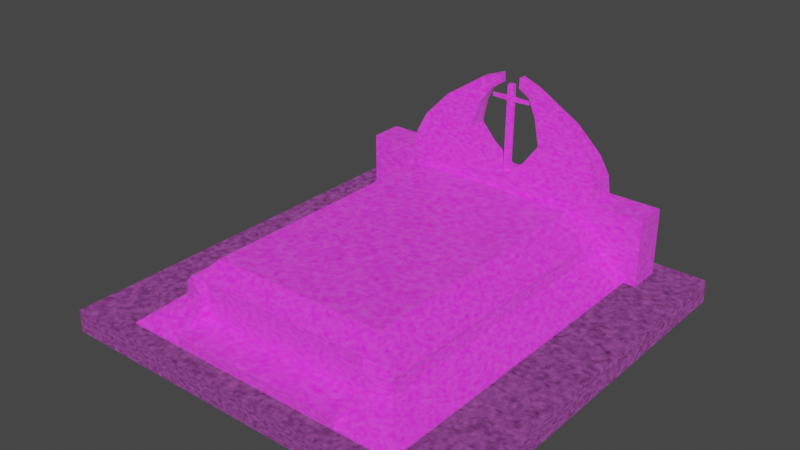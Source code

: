 # Source: Gr_b_3.blend  (saved by Blender 2.93.21; exported with 4.5.12 LTS)
import bpy
from mathutils import Matrix  # noqa: F401  (used for matrix-valued properties, if any)

bpy.ops.wm.read_factory_settings(use_empty=True)
scene = bpy.context.scene
scene.name = 'Scene'

# ---- collections
col_collection = bpy.data.collections.new('Collection'); scene.collection.children.link(col_collection)

# ---- images (referenced by path relative to the original .blend; pixels are not part of the script)
import os
ASSET_DIR = os.environ.get("B2B_ASSET_DIR", "")  # directory of the original .blend (textures are referenced by path, not embedded)
HERE = os.path.dirname(os.path.abspath(__file__))  # packed textures are extracted next to this script under _unpacked/

def load_image(name, relpath, width, height, colorspace="sRGB"):
    """Load a texture the original file referenced (path relative to the .blend, or extracted next to this script)."""
    p = next((c for c in (os.path.join(HERE, relpath), os.path.join(ASSET_DIR, relpath)) if relpath and os.path.exists(c)), "")
    if p:
        img = bpy.data.images.load(p, check_existing=True)
        img.name = name
    else:  # same state as the original file: an image datablock whose file is absent (Cycles renders it pink)
        img = bpy.data.images.new(name, width, height)
        img.source = "FILE"
        img.filepath = "//" + (relpath or name)
    img.colorspace_settings.name = colorspace
    return img
img_kurewsko_wielkie_epitafium_png_001 = load_image('Kurewsko_Wielkie_Epitafium.png.001', 'Kurewsko_Wielkie_Epitafium.png', 1024, 1024, 'sRGB')

# ---- materials (node trees are filled in below, after node groups)
mat_material = bpy.data.materials.new('Material')
mat_material.alpha_threshold = 0.0
mat_material.use_transparent_shadow = False
mat_material.line_color = (0.0, 0.0, 0.0, 1.0)

# ---- material node trees
mat_material.use_nodes = True; mat_material.node_tree.nodes.clear()
_N = mat_material.node_tree.nodes; _L = mat_material.node_tree.links
n0 = _N.new('ShaderNodeTexImage'); n0.name = 'Image Texture'; n0.location = (-463, 224)
n0.image = img_kurewsko_wielkie_epitafium_png_001
n1 = _N.new('ShaderNodeBsdfPrincipled'); n1.name = 'Principled BSDF'; n1.location = (-136, 210)
n1.distribution = 'GGX'
n1.subsurface_method = 'BURLEY'
n1.inputs[2].default_value = 0.4
n1.inputs[3].default_value = 1.45
n1.inputs[27].default_value = (0.0, 0.0, 0.0, 1.0)
n1.inputs[28].default_value = 1.0
n2 = _N.new('ShaderNodeTexNoise'); n2.name = 'Noise Texture'; n2.location = (24, 518)
n2.inputs[2].default_value = 69.7
n2.inputs[8].default_value = 0.3
n3 = _N.new('ShaderNodeOutputMaterial'); n3.name = 'Material Output'; n3.location = (430, 287)
n4 = _N.new('ShaderNodeMixShader'); n4.name = 'Mix Shader'; n4.location = (258, 332)
n4.inputs[0].default_value = 0.925
_L.new(n0.outputs[0], n1.inputs[0])
_L.new(n2.outputs[0], n4.inputs[1])
_L.new(n4.outputs[0], n3.inputs[0])
_L.new(n1.outputs[0], n4.inputs[2])
n3.is_active_output = True

# ---- world
world_world = bpy.data.worlds.new('World'); scene.world = world_world
world_world.use_nodes = True; world_world.node_tree.nodes.clear()
_N = world_world.node_tree.nodes; _L = world_world.node_tree.links
n0 = _N.new('ShaderNodeOutputWorld'); n0.name = 'World Output'; n0.location = (300, 300)
n1 = _N.new('ShaderNodeBackground'); n1.name = 'Background'; n1.location = (10, 300)
n1.inputs[0].default_value = (0.05088, 0.05088, 0.05088, 1.0)
_L.new(n1.outputs[0], n0.inputs[0])
n0.is_active_output = True
world_world.color = (0.05088, 0.05088, 0.05088)
world_world.use_sun_shadow = False
world_world.sun_shadow_jitter_overblur = 0.0

# ---- meshes
me_cube = bpy.data.meshes.new('Cube')
me_cube.from_pydata([(-0.927, -1.57, 0.6245), (-1.064, -1.581, 0.6304), (-1.064, 1.581, 0.6304), (-0.9333, -1.386, 0.7692), (-0.9333, 1.386, 0.7692), (-0.9728, -1.437, 0.7228), (-1.014, 1.505, 0.6768), (-1.014, -1.509, 0.6768), (-0.9686, 1.443, 0.7228), (-1.525, -1.938, 0.1318), (-1.239, 1.569, 0.3701), (-1.064, -1.556, 0.6244), (-1.239, -1.555, 0.3701), (-1.136, 1.569, 0.6022), (-1.136, -1.555, 0.6022), (-1.217, -1.555, 0.5137), (-1.525, 1.569, 0.1318), (-1.06, 1.57, 0.6254), (-1.217, 1.569, 0.5137), (-1.211, 1.569, 0.4738), (-1.208, -1.556, 0.475), (-0.9271, -1.938, 0.2299), (-0.9271, 1.569, 0.09285), (-1.65, 1.918, 0.09286), (-1.65, 1.569, 0.09285), (-1.65, 1.569, 0.8257), (-1.525, -1.938, 0.0827), (-1.525, 1.569, 0.0827), (-2.125, 2.125, -0.1231), (-2.125, 2.125, 0.115), (2.125, 2.125, -0.1231), (2.125, 2.125, 0.115), (-2.125, -2.125, -0.1231), (-2.125, -2.125, 0.115), (2.125, -2.125, -0.1231), (2.125, -2.125, 0.115), (-0.946, -1.646, 0.3701), (-0.9477, -1.543, 0.5994), (-0.9396, -1.937, 0.1318), (-0.9559, -1.635, 0.5054), (-0.9466, -1.62, 0.4723), (-1.047, -1.614, 0.4755), (-1.06, -1.641, 0.3653), (-0.9271, -1.754, 0.2299), (-0.9274, -1.569, 0.4859), (-0.946, -1.789, 0.2509), (-1.097, 1.569, 0.8257), (-1.65, 1.918, 0.8257), (-0.01891, 1.698, 1.76), (-0.01138, 1.779, 0.7994), (-0.03573, 1.76, 1.76), (-0.0381, 1.718, 1.628), (-0.03926, 1.721, 1.587), (-0.03705, 1.76, 1.588), (-0.0395, 1.754, 1.628), (-0.2195, 1.74, 1.628), (-0.2195, 1.735, 1.587), (-1.097, 1.918, 0.8257), (-0.05442, 1.918, 0.8257), (-0.05442, 1.569, 0.8257), (-0.1103, 1.785, 1.753), (-0.1165, 1.785, 1.858), (-0.1165, 1.702, 1.858), (-0.1103, 1.702, 1.753), (-1.086, 1.886, 1.027), (-0.3381, 1.667, 1.499), (-0.4159, 1.633, 1.228), (-0.7434, 1.667, 1.499), (-1.086, 1.601, 1.027), (-0.995, 1.633, 1.228), (-0.2754, 1.886, 1.027), (-0.7434, 1.821, 1.499), (-0.995, 1.855, 1.228), (-0.2754, 1.601, 1.027), (-0.3381, 1.821, 1.499), (-0.4159, 1.855, 1.228), (-0.3189, 1.707, 1.781), (-0.2308, 1.707, 1.672), (-0.2308, 1.781, 1.672), (-0.3189, 1.781, 1.781), (1.06, 1.571, 0.6264), (0.9333, 1.386, 0.7692), (1.014, 1.509, 0.6768), (0.9727, -1.446, 0.7229), (0.9687, 1.439, 0.7228), (1.525, -1.938, 0.1318), (1.239, 1.569, 0.3701), (1.064, -1.556, 0.6244), (1.239, -1.555, 0.3701), (-1.185e-07, 1.569, 0.09285), (0.9273, -1.57, 0.6245), (1.185e-07, -1.569, 0.1318), (1.064, -1.581, 0.6304), (0.9333, -1.386, 0.7692), (1.014, -1.505, 0.6768), (1.136, 1.569, 0.6022), (1.136, -1.555, 0.6022), (1.217, -1.555, 0.5137), (1.525, 1.569, 0.1318), (1.217, 1.569, 0.5137), (1.211, 1.569, 0.4738), (1.208, -1.556, 0.475), (0.9271, -1.569, 0.2299), (-0.9271, -1.569, 0.2299), (0.9271, -1.938, 0.2299), (0.9271, 1.569, 0.09285), (1.463e-07, -1.938, 0.1318), (1.65, 1.918, 0.09286), (1.65, 1.569, 0.09285), (1.65, 1.569, 0.8257), (1.525, -1.938, 0.0827), (1.185e-07, -1.569, 0.0827), (-1.185e-07, 1.569, 0.0827), (1.525, 1.569, 0.0827), (1.463e-07, -1.938, 0.0827), (2.125, 2.125, -0.1231), (2.125, 2.125, 0.115), (-2.125, 2.125, -0.1231), (-2.125, 2.125, 0.115), (2.125, -2.125, -0.1231), (2.125, -2.125, 0.115), (-2.125, -2.125, -0.1231), (-2.125, -2.125, 0.115), (0.946, -1.646, 0.3701), (0.9477, -1.543, 0.5994), (0.9396, -1.937, 0.1318), (0.9559, -1.635, 0.5054), (0.9466, -1.62, 0.4723), (1.047, -1.614, 0.4755), (1.06, -1.641, 0.3653), (0.9271, -1.754, 0.2299), (0.9274, -1.569, 0.4859), (0.946, -1.789, 0.2509), (1.097, 1.569, 0.8257), (1.65, 1.918, 0.8257), (0.03705, 1.76, 1.588), (-0.04051, 1.718, 0.7994), (0.04461, 1.734, 0.7994), (0.03511, 1.717, 1.76), (0.02441, 1.776, 1.76), (0.03926, 1.721, 1.587), (0.0395, 1.754, 1.628), (0.0381, 1.718, 1.628), (0.2195, 1.74, 1.628), (0.2195, 1.735, 1.587), (1.097, 1.918, 0.8257), (0.05442, 1.918, 0.8257), (0.05442, 1.569, 0.8257), (0.1103, 1.785, 1.753), (0.1165, 1.785, 1.858), (0.1165, 1.702, 1.858), (0.1103, 1.702, 1.753), (1.086, 1.886, 1.027), (0.3381, 1.667, 1.499), (0.4159, 1.633, 1.228), (0.7434, 1.667, 1.499), (1.086, 1.601, 1.027), (0.995, 1.633, 1.228), (0.2754, 1.886, 1.027), (0.7434, 1.821, 1.499), (0.995, 1.855, 1.228), (0.2754, 1.601, 1.027), (0.3381, 1.821, 1.499), (0.4159, 1.855, 1.228), (0.3189, 1.707, 1.781), (0.2308, 1.707, 1.672), (0.2308, 1.781, 1.672), (0.3189, 1.781, 1.781)], [], [(0, 2, 17), (90, 0, 44), (5, 4, 8), (2, 7, 6), (7, 8, 6), (0, 17, 11), (12, 16, 9), (22, 112, 27), (19, 12, 20), (94, 5, 7), (92, 7, 1), (83, 3, 5), (0, 92, 1), (15, 13, 18), (17, 14, 11), (19, 17, 10), (18, 20, 15), (9, 26, 38), (38, 106, 104), (17, 24, 22), (25, 23, 24), (112, 26, 27), (114, 26, 111), (22, 27, 16), (16, 26, 9), (38, 114, 106), (29, 30, 28), (31, 34, 30), (35, 32, 34), (33, 28, 32), (34, 28, 30), (31, 33, 35), (45, 42, 38), (39, 41, 40), (40, 42, 36), (12, 9, 42), (42, 20, 12), (20, 42, 41), (20, 39, 15), (39, 14, 15), (37, 11, 14), (40, 44, 39), (44, 37, 39), (44, 36, 103), (45, 103, 36), (21, 43, 38), (23, 47, 57), (58, 59, 147), (17, 147, 59), (53, 136, 52), (50, 139, 54), (51, 56, 52), (54, 139, 53), (55, 54, 53), (55, 51, 54), (63, 61, 62), (46, 47, 25), (66, 68, 73), (76, 61, 79), (70, 57, 64), (77, 60, 63), (73, 58, 70), (79, 60, 78), (68, 57, 46), (67, 66, 65), (65, 75, 74), (75, 64, 72), (71, 75, 72), (66, 70, 75), (67, 72, 69), (69, 64, 68), (76, 63, 62), (67, 77, 76), (71, 78, 74), (74, 77, 65), (71, 76, 79), (2, 80, 17), (8, 81, 84), (81, 83, 84), (80, 94, 92), (2, 82, 80), (84, 94, 82), (6, 84, 82), (98, 88, 85), (105, 112, 89), (88, 100, 101), (4, 93, 81), (95, 97, 99), (96, 80, 87), (86, 98, 105), (89, 111, 91), (101, 99, 97), (110, 85, 125), (130, 103, 104), (108, 80, 105), (107, 105, 23), (107, 109, 108), (112, 110, 111), (110, 114, 111), (113, 105, 98), (111, 106, 91), (110, 98, 85), (114, 125, 106), (117, 116, 115), (121, 118, 117), (119, 122, 121), (115, 120, 119), (115, 121, 117), (120, 118, 122), (129, 123, 132), (128, 126, 127), (129, 127, 123), (101, 129, 88), (129, 125, 85), (101, 126, 128), (96, 126, 97), (87, 124, 96), (124, 87, 90), (131, 127, 126), (131, 124, 90), (123, 131, 102), (132, 102, 130), (130, 125, 132), (104, 125, 130), (145, 134, 107), (58, 147, 146), (139, 138, 142), (137, 48, 136), (144, 142, 140), (139, 141, 135), (49, 135, 137), (141, 143, 135), (142, 143, 141), (151, 149, 148), (133, 134, 145), (154, 156, 157), (149, 164, 167), (145, 158, 152), (165, 148, 166), (146, 161, 158), (148, 167, 166), (156, 145, 152), (154, 155, 153), (163, 153, 162), (152, 163, 160), (159, 163, 162), (158, 154, 163), (155, 160, 159), (157, 152, 160), (164, 151, 165), (155, 165, 153), (166, 159, 162), (165, 162, 153), (159, 164, 155), (0, 1, 2), (103, 90, 44), (5, 3, 4), (2, 1, 7), (7, 5, 8), (12, 10, 16), (22, 89, 112), (19, 10, 12), (92, 94, 7), (3, 93, 4), (83, 93, 3), (0, 90, 92), (15, 14, 13), (17, 13, 14), (17, 22, 10), (13, 17, 18), (22, 16, 10), (19, 18, 17), (18, 19, 20), (43, 21, 104), (104, 103, 43), (104, 21, 38), (17, 25, 24), (89, 22, 23), (22, 24, 23), (25, 47, 23), (112, 111, 26), (16, 27, 26), (38, 26, 114), (29, 31, 30), (31, 35, 34), (35, 33, 32), (33, 29, 28), (34, 32, 28), (31, 29, 33), (45, 36, 42), (40, 41, 42), (42, 9, 38), (20, 41, 39), (39, 37, 14), (37, 0, 11), (44, 0, 37), (44, 40, 36), (45, 43, 103), (43, 45, 38), (58, 23, 57), (46, 17, 59), (25, 17, 46), (51, 48, 50), (50, 54, 51), (48, 51, 52), (48, 52, 136), (51, 55, 56), (49, 136, 53), (48, 139, 50), (53, 56, 55), (53, 139, 49), (53, 52, 56), (63, 60, 61), (46, 57, 47), (66, 69, 68), (76, 62, 61), (70, 58, 57), (77, 78, 60), (73, 59, 58), (79, 61, 60), (68, 64, 57), (67, 69, 66), (65, 66, 75), (75, 70, 64), (71, 74, 75), (66, 73, 70), (67, 71, 72), (69, 72, 64), (76, 77, 63), (67, 65, 77), (71, 79, 78), (74, 78, 77), (71, 67, 76), (59, 73, 46), (73, 68, 46), (80, 92, 90), (90, 103, 131), (103, 102, 131), (8, 4, 81), (81, 93, 83), (80, 82, 94), (2, 6, 82), (84, 83, 94), (6, 8, 84), (90, 87, 80), (98, 86, 88), (105, 113, 112), (88, 86, 100), (83, 5, 94), (95, 96, 97), (96, 95, 80), (105, 80, 86), (86, 80, 100), (95, 99, 80), (99, 100, 80), (89, 112, 111), (101, 100, 99), (130, 102, 103), (104, 106, 125), (108, 109, 80), (108, 105, 107), (105, 89, 23), (107, 134, 109), (112, 113, 110), (111, 114, 106), (110, 113, 98), (114, 110, 125), (117, 118, 116), (121, 122, 118), (119, 120, 122), (115, 116, 120), (115, 119, 121), (120, 116, 118), (125, 129, 132), (129, 128, 127), (88, 129, 85), (101, 128, 129), (101, 97, 126), (96, 124, 126), (131, 126, 124), (123, 127, 131), (132, 123, 102), (107, 23, 145), (23, 58, 146), (146, 145, 23), (17, 80, 147), (80, 133, 147), (80, 109, 133), (137, 135, 140), (142, 138, 48), (141, 139, 142), (140, 142, 48), (137, 140, 48), (144, 143, 142), (136, 49, 137), (48, 138, 139), (143, 144, 135), (49, 139, 135), (144, 140, 135), (151, 150, 149), (133, 109, 134), (154, 161, 156), (149, 150, 164), (145, 146, 158), (165, 151, 148), (146, 147, 161), (148, 149, 167), (156, 133, 145), (154, 157, 155), (163, 154, 153), (152, 158, 163), (159, 160, 163), (158, 161, 154), (155, 157, 160), (157, 156, 152), (164, 150, 151), (155, 164, 165), (166, 167, 159), (165, 166, 162), (159, 167, 164), (156, 161, 133), (161, 147, 133)])
_uv = me_cube.uv_layers.new(name='UVMap')
_uv.uv.foreach_set('vector', [0.8566, 0.7186, 0.8566, 0.9281, 0.8563, 0.9274, 0.4135, 0.7681, 0.4135, 0.8914, 0.4043, 0.8914, 0.4882, 0.9631, 0.485, 0.7764, 0.4882, 0.7724, 0.7909, 0.7186, 0.7876, 0.9238, 0.7876, 0.7235, 0.4914, 0.9678, 0.4882, 0.7724, 0.4914, 0.7681, 0.4519, 0.7681, 0.4519, 0.9769, 0.4428, 0.7694, 0.8108, 0.9262, 0.8293, 0.7192, 0.8298, 0.9523, 0.3553, 0.9311, 0.356, 0.8694, 0.356, 0.9708, 0.3629, 0.9754, 0.356, 0.7686, 0.363, 0.7684, 0.6527, 0.9235, 0.7848, 0.9189, 0.7876, 0.9238, 0.6494, 0.9287, 0.7876, 0.9238, 0.7909, 0.9287, 0.6554, 0.9195, 0.7822, 0.9154, 0.7848, 0.9189, 0.6588, 0.4122, 0.7912, 0.413, 0.6497, 0.413, 0.3656, 0.7685, 0.3717, 0.975, 0.3656, 0.9755, 0.4519, 0.9769, 0.438, 0.7696, 0.4428, 0.7694, 0.33, 0.9499, 0.3199, 0.9399, 0.3369, 0.9518, 0.3656, 0.9755, 0.363, 0.7684, 0.3656, 0.7685, 0.469, 0.9709, 0.4658, 0.9708, 0.469, 0.9319, 0.469, 0.9319, 0.469, 0.8695, 0.4755, 0.8078, 0.1668, 0.8073, 0.2022, 0.7681, 0.2022, 0.8162, 0.696, 0.4616, 0.6729, 0.4131, 0.696, 0.413, 0.7508, 0.4854, 0.6494, 0.7186, 0.6494, 0.4854, 0.7508, 0.7186, 0.6494, 0.7186, 0.7508, 0.6941, 0.3553, 0.9311, 0.356, 0.9708, 0.3527, 0.9708, 0.853, 0.7186, 0.8563, 0.9509, 0.853, 0.9509, 0.469, 0.9319, 0.4658, 0.8695, 0.469, 0.8695, 0.8776, 0.4854, 0.8618, 0.768, 0.8618, 0.4854, 0.8618, 0.2028, 0.846, 0.4853, 0.846, 0.2028, 0.8934, 0.4854, 0.8776, 0.768, 0.8776, 0.4854, 0.9093, 0.2028, 0.8934, 0.4843, 0.8934, 0.2028, 0.3671, 0.4854, 0.6497, 0.2028, 0.6497, 0.4854, 0.6494, 0.4854, 0.367, 0.7681, 0.367, 0.4854, 0.7913, 0.9421, 0.7989, 0.932, 0.7909, 0.9523, 0.675, 0.4801, 0.6772, 0.4742, 0.6771, 0.4809, 0.6771, 0.4809, 0.6846, 0.4737, 0.6839, 0.4812, 0.8108, 0.9262, 0.8298, 0.9523, 0.7989, 0.932, 0.6846, 0.4737, 0.6776, 0.4635, 0.6846, 0.4618, 0.6776, 0.4635, 0.6846, 0.4737, 0.6772, 0.4742, 0.6776, 0.4635, 0.675, 0.4801, 0.675, 0.4628, 0.675, 0.4801, 0.6689, 0.4678, 0.675, 0.4628, 0.6684, 0.4804, 0.6672, 0.4725, 0.6689, 0.4678, 0.5816, 0.8146, 0.5795, 0.8118, 0.5838, 0.8136, 0.5795, 0.8118, 0.5829, 0.8049, 0.5838, 0.8136, 0.5795, 0.8118, 0.5787, 0.8211, 0.5689, 0.8251, 0.5812, 0.8332, 0.5689, 0.8251, 0.5787, 0.8211, 0.6349, 0.8231, 0.6351, 0.8109, 0.6414, 0.8231, 0.2022, 0.7681, 0.2509, 0.7681, 0.2509, 0.8049, 0.6234, 0.79, 0.6002, 0.79, 0.6002, 0.7828, 0.1668, 0.8073, 0.1535, 0.8814, 0.1535, 0.8742, 0.6424, 0.8204, 0.6463, 0.7681, 0.6449, 0.8203, 0.7091, 0.413, 0.7131, 0.4133, 0.7082, 0.4217, 0.6321, 0.823, 0.6349, 0.8109, 0.6349, 0.8229, 0.7082, 0.4217, 0.7131, 0.4133, 0.7081, 0.4244, 0.6962, 0.4208, 0.7082, 0.4217, 0.7081, 0.4244, 0.5225, 0.8134, 0.5244, 0.8254, 0.522, 0.8254, 0.6957, 0.481, 0.6902, 0.474, 0.6957, 0.474, 0.6002, 0.8049, 0.577, 0.7681, 0.6002, 0.7681, 0.1266, 0.8502, 0.1401, 0.8056, 0.1401, 0.8595, 0.5873, 0.8183, 0.5927, 0.8049, 0.5922, 0.8183, 0.2643, 0.8595, 0.2509, 0.8049, 0.2643, 0.8056, 0.6851, 0.474, 0.6902, 0.482, 0.6846, 0.482, 0.6029, 0.8047, 0.6234, 0.79, 0.6218, 0.8047, 0.3147, 0.8565, 0.3129, 0.8704, 0.3075, 0.8624, 0.4935, 0.8006, 0.5145, 0.814, 0.4914, 0.814, 0.1085, 0.8284, 0.1266, 0.8502, 0.1085, 0.8554, 0.6381, 0.7794, 0.6258, 0.7973, 0.6279, 0.7794, 0.2778, 0.8501, 0.2643, 0.8056, 0.2778, 0.8116, 0.2959, 0.8283, 0.2778, 0.8501, 0.2778, 0.8116, 0.6405, 0.7973, 0.6234, 0.8109, 0.6258, 0.7973, 0.496, 0.7681, 0.5098, 0.7869, 0.4952, 0.7869, 0.4952, 0.7869, 0.5124, 0.8006, 0.4935, 0.8006, 0.08964, 0.8566, 0.09146, 0.8705, 0.08454, 0.8701, 0.1085, 0.8284, 0.09684, 0.8625, 0.08964, 0.8566, 0.2959, 0.8283, 0.3075, 0.8624, 0.2959, 0.8553, 0.6279, 0.7794, 0.6352, 0.7681, 0.6381, 0.7794, 0.5941, 0.8466, 0.5873, 0.8183, 0.5922, 0.8183, 0.6198, 0.8047, 0.6198, 0.946, 0.6191, 0.8049, 0.7846, 0.7275, 0.6581, 0.7311, 0.6557, 0.7278, 0.4755, 0.96, 0.4818, 0.7719, 0.4786, 0.9636, 0.6496, 0.7193, 0.6527, 0.9235, 0.6494, 0.9287, 0.7909, 0.7186, 0.6527, 0.7232, 0.6496, 0.7193, 0.4786, 0.9636, 0.485, 0.7681, 0.4817, 0.9684, 0.7876, 0.7235, 0.6557, 0.7278, 0.6527, 0.7232, 0.7917, 0.2034, 0.8103, 0.4104, 0.7912, 0.4364, 0.3553, 0.8078, 0.356, 0.8694, 0.3553, 0.8694, 0.3717, 0.9757, 0.3787, 0.7681, 0.3788, 0.9759, 0.7822, 0.7311, 0.6581, 0.9154, 0.6581, 0.7311, 0.3873, 0.7683, 0.3813, 0.9758, 0.3813, 0.7681, 0.4519, 0.9755, 0.4658, 0.7681, 0.4567, 0.9757, 0.3369, 0.787, 0.3527, 0.7681, 0.3553, 0.8078, 0.8561, 0.7177, 0.8554, 0.5098, 0.8587, 0.5098, 0.3788, 0.9759, 0.3813, 0.7681, 0.3813, 0.9758, 0.4658, 0.7681, 0.469, 0.7681, 0.469, 0.807, 0.4258, 0.8914, 0.4135, 0.7681, 0.438, 0.8914, 0.2022, 0.9876, 0.1668, 0.9483, 0.2022, 0.9395, 0.853, 0.9381, 0.8298, 0.89, 0.853, 0.7186, 0.6729, 0.413, 0.6497, 0.4617, 0.6497, 0.413, 0.7508, 0.4854, 0.8522, 0.7186, 0.7508, 0.6941, 0.8522, 0.7186, 0.7508, 0.7186, 0.7508, 0.6941, 0.356, 0.7681, 0.3553, 0.8078, 0.3527, 0.7681, 0.8554, 0.5098, 0.8587, 0.4854, 0.8587, 0.5098, 0.8522, 0.7186, 0.8554, 0.4854, 0.8554, 0.7185, 0.4658, 0.8695, 0.469, 0.807, 0.469, 0.8695, 0.8618, 0.2028, 0.8776, 0.4854, 0.8618, 0.4854, 0.8934, 0.4843, 0.9093, 0.7659, 0.8934, 0.7658, 0.8776, 0.2028, 0.8934, 0.4854, 0.8776, 0.4854, 0.8301, 0.2028, 0.846, 0.4853, 0.8301, 0.4853, 0.3671, 0.4854, 0.08454, 0.2028, 0.3671, 0.2028, 0.08454, 0.4854, 0.367, 0.7681, 0.08454, 0.7681, 0.8222, 0.4161, 0.8298, 0.4165, 0.8297, 0.4263, 0.6597, 0.4688, 0.6575, 0.4628, 0.6596, 0.4621, 0.6672, 0.4693, 0.6596, 0.4621, 0.6665, 0.4617, 0.6601, 0.4795, 0.6672, 0.4693, 0.6672, 0.4812, 0.8222, 0.4161, 0.8301, 0.4364, 0.7912, 0.4364, 0.6601, 0.4795, 0.6575, 0.4628, 0.6597, 0.4688, 0.6514, 0.4752, 0.6575, 0.4628, 0.6576, 0.4803, 0.6497, 0.4705, 0.6509, 0.4626, 0.6514, 0.4752, 0.5315, 0.821, 0.5332, 0.8134, 0.5332, 0.8226, 0.5644, 0.8385, 0.5666, 0.8357, 0.5689, 0.8368, 0.5298, 0.8226, 0.528, 0.8151, 0.5298, 0.8134, 0.5638, 0.8293, 0.5644, 0.8385, 0.5539, 0.8252, 0.5662, 0.8172, 0.5539, 0.8252, 0.5634, 0.8176, 0.5634, 0.8176, 0.5689, 0.8049, 0.5662, 0.8172, 0.6912, 0.474, 0.6846, 0.4739, 0.6912, 0.4618, 0.2509, 0.9508, 0.2509, 0.9876, 0.2022, 0.9875, 0.6234, 0.79, 0.6002, 0.7828, 0.6234, 0.7828, 0.6951, 0.4733, 0.6912, 0.4729, 0.692, 0.4642, 0.5482, 0.8318, 0.5539, 0.7682, 0.5539, 0.832, 0.5377, 0.7793, 0.5499, 0.7768, 0.5497, 0.7796, 0.6951, 0.4733, 0.6944, 0.4644, 0.6951, 0.4618, 0.7061, 0.4768, 0.7131, 0.4247, 0.7098, 0.4769, 0.6199, 0.8167, 0.6198, 0.8047, 0.6226, 0.8168, 0.5197, 0.8253, 0.522, 0.8134, 0.522, 0.8254, 0.696, 0.4839, 0.7015, 0.4769, 0.7015, 0.4839, 0.5539, 0.8049, 0.577, 0.7681, 0.577, 0.8049, 0.1266, 0.9055, 0.1401, 0.9501, 0.1266, 0.944, 0.7145, 0.413, 0.7199, 0.4264, 0.715, 0.4264, 0.2509, 0.9508, 0.2643, 0.8961, 0.2643, 0.95, 0.5992, 0.8049, 0.5941, 0.8129, 0.5943, 0.8049, 0.6234, 0.7828, 0.6029, 0.7681, 0.6218, 0.7681, 0.3129, 0.8851, 0.3147, 0.8989, 0.3075, 0.8931, 0.5356, 0.8, 0.5145, 0.8134, 0.5167, 0.8, 0.1266, 0.9055, 0.1085, 0.9273, 0.1085, 0.9003, 0.6162, 0.8336, 0.6043, 0.8158, 0.6146, 0.8158, 0.2643, 0.95, 0.2778, 0.9054, 0.2778, 0.9439, 0.2959, 0.9272, 0.2778, 0.9054, 0.2959, 0.9002, 0.6191, 0.8474, 0.6016, 0.8336, 0.6162, 0.8336, 0.532, 0.7681, 0.519, 0.7865, 0.5217, 0.7681, 0.5337, 0.7865, 0.5167, 0.8, 0.519, 0.7865, 0.08964, 0.8991, 0.09146, 0.8852, 0.09684, 0.8932, 0.1085, 0.9273, 0.09684, 0.8932, 0.1085, 0.9003, 0.3075, 0.8931, 0.2959, 0.9272, 0.2959, 0.9002, 0.6077, 0.8047, 0.6146, 0.8158, 0.6043, 0.8158, 0.7131, 0.4547, 0.7199, 0.4264, 0.7233, 0.4547, 0.6588, 0.4122, 0.6497, 0.413, 0.6497, 0.2028, 0.3873, 0.8914, 0.4135, 0.7681, 0.4043, 0.8914, 0.4882, 0.9631, 0.485, 0.9601, 0.485, 0.7764, 0.7909, 0.7186, 0.7909, 0.9287, 0.7876, 0.9238, 0.4914, 0.9678, 0.4882, 0.9631, 0.4882, 0.7724, 0.8108, 0.9262, 0.8104, 0.7186, 0.8293, 0.7192, 0.3553, 0.9311, 0.3553, 0.8694, 0.356, 0.8694, 0.3629, 0.9754, 0.356, 0.9755, 0.356, 0.7686, 0.6494, 0.9287, 0.6527, 0.9235, 0.7876, 0.9238, 0.7822, 0.9154, 0.6581, 0.9154, 0.7822, 0.7311, 0.6554, 0.9195, 0.6581, 0.9154, 0.7822, 0.9154, 0.6588, 0.4122, 0.7821, 0.4122, 0.7912, 0.413, 0.3656, 0.7685, 0.3717, 0.7681, 0.3717, 0.975, 0.4519, 0.9769, 0.4469, 0.977, 0.438, 0.7696, 0.3199, 0.9399, 0.3553, 0.9311, 0.3369, 0.9518, 0.3214, 0.945, 0.3199, 0.9399, 0.3273, 0.9504, 0.3553, 0.9311, 0.3527, 0.9708, 0.3369, 0.9518, 0.33, 0.9499, 0.3273, 0.9504, 0.3199, 0.9399, 0.3656, 0.9755, 0.3629, 0.9754, 0.363, 0.7684, 0.4258, 0.7681, 0.438, 0.7681, 0.438, 0.8914, 0.438, 0.8914, 0.4135, 0.7681, 0.4258, 0.7681, 0.4755, 0.8078, 0.4755, 0.9311, 0.469, 0.9319, 0.1668, 0.8073, 0.1535, 0.7681, 0.2022, 0.7681, 0.8298, 0.8284, 0.8298, 0.7667, 0.853, 0.7186, 0.8298, 0.7667, 0.8298, 0.7186, 0.853, 0.7186, 0.696, 0.4616, 0.6729, 0.4617, 0.6729, 0.4131, 0.7508, 0.4854, 0.7508, 0.6941, 0.6494, 0.7186, 0.853, 0.7186, 0.8563, 0.7186, 0.8563, 0.9509, 0.469, 0.9319, 0.4658, 0.9708, 0.4658, 0.8695, 0.8776, 0.4854, 0.8776, 0.768, 0.8618, 0.768, 0.8618, 0.2028, 0.8618, 0.4853, 0.846, 0.4853, 0.8934, 0.4854, 0.8934, 0.7681, 0.8776, 0.768, 0.9093, 0.2028, 0.9093, 0.4843, 0.8934, 0.4843, 0.3671, 0.4854, 0.3671, 0.2028, 0.6497, 0.2028, 0.6494, 0.4854, 0.6494, 0.7681, 0.367, 0.7681, 0.7913, 0.9421, 0.7913, 0.9323, 0.7989, 0.932, 0.6771, 0.4809, 0.6772, 0.4742, 0.6846, 0.4737, 0.7989, 0.932, 0.8298, 0.9523, 0.7909, 0.9523, 0.6776, 0.4635, 0.6772, 0.4742, 0.675, 0.4801, 0.675, 0.4801, 0.6684, 0.4804, 0.6689, 0.4678, 0.5298, 0.815, 0.5315, 0.8134, 0.5315, 0.8226, 0.6002, 0.8129, 0.6002, 0.8221, 0.5983, 0.8203, 0.5795, 0.8118, 0.5816, 0.8146, 0.5787, 0.8211, 0.5812, 0.8332, 0.5784, 0.8328, 0.5689, 0.8251, 0.5784, 0.8328, 0.5812, 0.8332, 0.5838, 0.8455, 0.2509, 0.8742, 0.2022, 0.7681, 0.2509, 0.8049, 0.1535, 0.8049, 0.1668, 0.8073, 0.1535, 0.8742, 0.1535, 0.7681, 0.1668, 0.8073, 0.1535, 0.8049, 0.5968, 0.8129, 0.5983, 0.8217, 0.5941, 0.8217, 0.5941, 0.8217, 0.5944, 0.8129, 0.5968, 0.8129, 0.6234, 0.8242, 0.6321, 0.823, 0.6349, 0.8229, 0.6463, 0.832, 0.6449, 0.8203, 0.6463, 0.7681, 0.6321, 0.823, 0.6321, 0.8109, 0.6349, 0.8109, 0.6425, 0.7681, 0.6463, 0.7681, 0.6424, 0.8204, 0.6943, 0.4853, 0.6902, 0.481, 0.6943, 0.481, 0.7081, 0.4244, 0.696, 0.4235, 0.6962, 0.4208, 0.7081, 0.4244, 0.7131, 0.4133, 0.7061, 0.4768, 0.5171, 0.8254, 0.5145, 0.8254, 0.5148, 0.8134, 0.6957, 0.481, 0.6902, 0.481, 0.6902, 0.474, 0.6002, 0.8049, 0.577, 0.8049, 0.577, 0.7681, 0.1266, 0.8502, 0.1266, 0.8117, 0.1401, 0.8056, 0.5873, 0.8183, 0.5872, 0.8049, 0.5927, 0.8049, 0.2643, 0.8595, 0.2509, 0.8742, 0.2509, 0.8049, 0.6851, 0.474, 0.6899, 0.474, 0.6902, 0.482, 0.6029, 0.8047, 0.6002, 0.79, 0.6234, 0.79, 0.3147, 0.8565, 0.3198, 0.87, 0.3129, 0.8704, 0.4935, 0.8006, 0.5124, 0.8006, 0.5145, 0.814, 0.1085, 0.8284, 0.1266, 0.8117, 0.1266, 0.8502, 0.6381, 0.7794, 0.6405, 0.7973, 0.6258, 0.7973, 0.2778, 0.8501, 0.2643, 0.8595, 0.2643, 0.8056, 0.2959, 0.8283, 0.2959, 0.8553, 0.2778, 0.8501, 0.6405, 0.7973, 0.6424, 0.8109, 0.6234, 0.8109, 0.496, 0.7681, 0.5062, 0.7681, 0.5098, 0.7869, 0.4952, 0.7869, 0.5098, 0.7869, 0.5124, 0.8006, 0.08964, 0.8566, 0.09684, 0.8625, 0.09146, 0.8705, 0.1085, 0.8284, 0.1085, 0.8554, 0.09684, 0.8625, 0.2959, 0.8283, 0.3147, 0.8565, 0.3075, 0.8624, 0.6279, 0.7794, 0.6303, 0.7681, 0.6352, 0.7681, 0.5941, 0.8466, 0.5838, 0.8466, 0.5873, 0.8183, 0.1535, 0.8742, 0.1401, 0.8595, 0.1535, 0.8049, 0.1401, 0.8595, 0.1401, 0.8056, 0.1535, 0.8049, 0.791, 0.2034, 0.7912, 0.413, 0.7821, 0.4122, 0.4135, 0.7681, 0.3873, 0.8914, 0.4043, 0.7681, 0.3873, 0.8914, 0.3873, 0.7681, 0.4043, 0.7681, 0.7846, 0.7275, 0.7822, 0.7311, 0.6581, 0.7311, 0.4755, 0.96, 0.4786, 0.7757, 0.4818, 0.7719, 0.485, 0.9727, 0.4817, 0.9684, 0.485, 0.7681, 0.7909, 0.7186, 0.7876, 0.7235, 0.6527, 0.7232, 0.4786, 0.9636, 0.4818, 0.7719, 0.485, 0.7681, 0.7876, 0.7235, 0.7846, 0.7275, 0.6557, 0.7278, 0.4658, 0.977, 0.4567, 0.9757, 0.4658, 0.7681, 0.7917, 0.2034, 0.8107, 0.2028, 0.8103, 0.4104, 0.3553, 0.8078, 0.356, 0.7681, 0.356, 0.8694, 0.3717, 0.9757, 0.3717, 0.7681, 0.3787, 0.7681, 0.6554, 0.9195, 0.7848, 0.9189, 0.6527, 0.9235, 0.3873, 0.7683, 0.3873, 0.9759, 0.3813, 0.9758, 0.4519, 0.9755, 0.4607, 0.7681, 0.4658, 0.7681, 0.3553, 0.8078, 0.3198, 0.7989, 0.3369, 0.787, 0.3369, 0.787, 0.3198, 0.7989, 0.33, 0.7889, 0.3214, 0.7938, 0.3273, 0.7885, 0.3198, 0.7989, 0.3273, 0.7885, 0.33, 0.7889, 0.3198, 0.7989, 0.8561, 0.7177, 0.8554, 0.7177, 0.8554, 0.5098, 0.3788, 0.9759, 0.3787, 0.7681, 0.3813, 0.7681, 0.4258, 0.8914, 0.4135, 0.8914, 0.4135, 0.7681, 0.4755, 0.8078, 0.469, 0.8695, 0.469, 0.807, 0.2022, 0.9876, 0.1535, 0.9876, 0.1668, 0.9483, 0.8298, 0.9381, 0.8298, 0.89, 0.853, 0.9381, 0.8298, 0.89, 0.8298, 0.8284, 0.853, 0.7186, 0.6729, 0.413, 0.6729, 0.4617, 0.6497, 0.4617, 0.7508, 0.4854, 0.8522, 0.4854, 0.8522, 0.7186, 0.8554, 0.5098, 0.8554, 0.4854, 0.8587, 0.4854, 0.8522, 0.7186, 0.8522, 0.4854, 0.8554, 0.4854, 0.4658, 0.8695, 0.4658, 0.7681, 0.469, 0.807, 0.8618, 0.2028, 0.8776, 0.2028, 0.8776, 0.4854, 0.8934, 0.4843, 0.9093, 0.4844, 0.9093, 0.7659, 0.8776, 0.2028, 0.8934, 0.2028, 0.8934, 0.4854, 0.8301, 0.2028, 0.846, 0.2028, 0.846, 0.4853, 0.3671, 0.4854, 0.08454, 0.4854, 0.08454, 0.2028, 0.08454, 0.4854, 0.367, 0.4854, 0.367, 0.7681, 0.8301, 0.4364, 0.8222, 0.4161, 0.8297, 0.4263, 0.6672, 0.4693, 0.6597, 0.4688, 0.6596, 0.4621, 0.8103, 0.4104, 0.8222, 0.4161, 0.7912, 0.4364, 0.6601, 0.4795, 0.6597, 0.4688, 0.6672, 0.4693, 0.6601, 0.4795, 0.6576, 0.4803, 0.6575, 0.4628, 0.6514, 0.4752, 0.6509, 0.4626, 0.6575, 0.4628, 0.5644, 0.8385, 0.5689, 0.8368, 0.5679, 0.8455, 0.5638, 0.8293, 0.5666, 0.8357, 0.5644, 0.8385, 0.5662, 0.8172, 0.5638, 0.8293, 0.5539, 0.8252, 0.2022, 0.9875, 0.2022, 0.7681, 0.2509, 0.9508, 0.2022, 0.7681, 0.2509, 0.8742, 0.2509, 0.8815, 0.2509, 0.8815, 0.2509, 0.9508, 0.2022, 0.7681, 0.1668, 0.8073, 0.1668, 0.9483, 0.1535, 0.8814, 0.1668, 0.9483, 0.1535, 0.9508, 0.1535, 0.8814, 0.1668, 0.9483, 0.1535, 0.9876, 0.1535, 0.9508, 0.6489, 0.7681, 0.6489, 0.8205, 0.6463, 0.8204, 0.5499, 0.7768, 0.5503, 0.7681, 0.5539, 0.7682, 0.6944, 0.4644, 0.6951, 0.4733, 0.692, 0.4642, 0.5497, 0.7796, 0.5499, 0.7768, 0.5539, 0.7682, 0.5482, 0.8318, 0.5497, 0.7796, 0.5539, 0.7682, 0.5377, 0.7793, 0.5378, 0.7765, 0.5499, 0.7768, 0.528, 0.8192, 0.5244, 0.8165, 0.528, 0.8134, 0.6943, 0.4853, 0.6905, 0.485, 0.6902, 0.481, 0.6198, 0.8047, 0.6226, 0.8047, 0.6226, 0.8168, 0.7061, 0.4768, 0.7131, 0.4133, 0.7131, 0.4247, 0.5194, 0.8134, 0.5197, 0.8254, 0.5171, 0.8254, 0.696, 0.4839, 0.696, 0.4769, 0.7015, 0.4769, 0.5539, 0.8049, 0.5539, 0.7681, 0.577, 0.7681, 0.1266, 0.9055, 0.1401, 0.8961, 0.1401, 0.9501, 0.7145, 0.413, 0.72, 0.413, 0.7199, 0.4264, 0.2509, 0.9508, 0.2509, 0.8815, 0.2643, 0.8961, 0.5992, 0.8049, 0.5996, 0.8129, 0.5941, 0.8129, 0.6234, 0.7828, 0.6002, 0.7828, 0.6029, 0.7681, 0.3129, 0.8851, 0.3198, 0.8855, 0.3147, 0.8989, 0.5356, 0.8, 0.5377, 0.8134, 0.5145, 0.8134, 0.1266, 0.9055, 0.1266, 0.944, 0.1085, 0.9273, 0.6162, 0.8336, 0.6016, 0.8336, 0.6043, 0.8158, 0.2643, 0.95, 0.2643, 0.8961, 0.2778, 0.9054, 0.2959, 0.9272, 0.2778, 0.9439, 0.2778, 0.9054, 0.6191, 0.8474, 0.6002, 0.8474, 0.6016, 0.8336, 0.532, 0.7681, 0.5337, 0.7865, 0.519, 0.7865, 0.5337, 0.7865, 0.5356, 0.8, 0.5167, 0.8, 0.08964, 0.8991, 0.08454, 0.8856, 0.09146, 0.8852, 0.1085, 0.9273, 0.08964, 0.8991, 0.09684, 0.8932, 0.3075, 0.8931, 0.3147, 0.8989, 0.2959, 0.9272, 0.6077, 0.8047, 0.6126, 0.8047, 0.6146, 0.8158, 0.7131, 0.4547, 0.715, 0.4264, 0.7199, 0.4264, 0.1401, 0.9501, 0.1401, 0.8961, 0.1535, 0.9508, 0.1401, 0.8961, 0.1535, 0.8814, 0.1535, 0.9508])
me_cube.materials.append(mat_material)
me_cube.use_remesh_preserve_volume = False
me_cube.use_remesh_preserve_attributes = False
me_cube.use_mirror_vertex_groups = False
me_cube.update()

# ---- objects
ob_cube = bpy.data.objects.new('Cube', me_cube)

# ---- transforms, parenting, visibility, modifiers, constraints
ob_cube.location = (0.0, 0.0, 0.0)
ob_cube.lock_rotations_4d = False
ob_cube.empty_display_type = 'ARROWS'
ob_cube.lineart.crease_threshold = 0.0

# ---- collection membership
col_collection.objects.link(ob_cube)

# ---- scene / render settings (as saved in the file)
scene.frame_start = 1; scene.frame_end = 250; scene.frame_set(1)
scene.render.engine = 'BLENDER_EEVEE_NEXT'
scene.cycles.use_denoising = False
scene.cycles.samples = 128
scene.cycles.sampling_pattern = 'TABULATED_SOBOL'
scene.cycles.use_adaptive_sampling = False
scene.cycles.use_light_tree = False
scene.view_settings.view_transform = 'Filmic'
bpy.context.view_layer.update()

# ---- added for rendering (the .blend has no active camera and no usable light): camera, sun
cam_auto = bpy.data.cameras.new('AutoCamera')
cam_auto.lens = 50.0
cam_auto.sensor_width = 36.0
cam_auto.clip_end = 1000.0
ob_auto_camera = bpy.data.objects.new('AutoCamera', cam_auto)
scene.collection.objects.link(ob_auto_camera)
ob_auto_camera.location = (5.8552, -7.02623, 5.5514)
ob_auto_camera.rotation_euler = (1.09748, -7.21219e-08, 0.694738)
scene.camera = ob_auto_camera
light_auto_sun = bpy.data.lights.new('AutoSun', 'SUN')
light_auto_sun.energy = 3.0
light_auto_sun.angle = 0.0523599
ob_auto_sun = bpy.data.objects.new('AutoSun', light_auto_sun)
scene.collection.objects.link(ob_auto_sun)
ob_auto_sun.rotation_euler = (0.872665, 0.174533, 0.523599)
bpy.context.view_layer.update()
